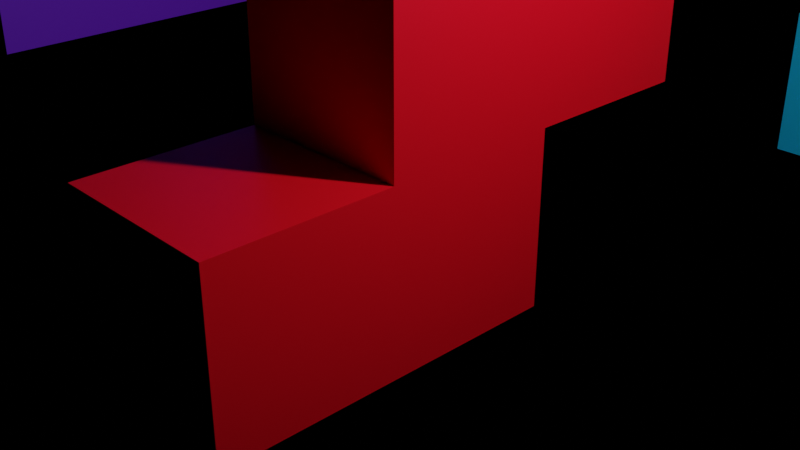 # Source: tetrisModels.blend  (saved by Blender 2.83.19; exported with 4.5.12 LTS)
import bpy
from mathutils import Matrix  # noqa: F401  (used for matrix-valued properties, if any)

bpy.ops.wm.read_factory_settings(use_empty=True)
scene = bpy.context.scene
scene.name = 'Scene'

# ---- collections
col_collection = bpy.data.collections.new('Collection'); scene.collection.children.link(col_collection)

# ---- materials (node trees are filled in below, after node groups)
mat_red = bpy.data.materials.new('Red')
mat_red.alpha_threshold = 0.0
mat_red.use_transparent_shadow = False
mat_red.line_color = (0.0, 0.0, 0.0, 1.0)
mat_teal = bpy.data.materials.new('Teal')
mat_teal.use_transparent_shadow = False
mat_purple = bpy.data.materials.new('Purple')
mat_purple.use_transparent_shadow = False
mat_blue = bpy.data.materials.new('Blue')
mat_blue.use_transparent_shadow = False

# ---- material node trees
mat_red.use_nodes = True; mat_red.node_tree.nodes.clear()
_N = mat_red.node_tree.nodes; _L = mat_red.node_tree.links
n0 = _N.new('ShaderNodeOutputMaterial'); n0.name = 'Material Output'; n0.location = (300, 300)
n1 = _N.new('ShaderNodeBsdfPrincipled'); n1.name = 'Principled BSDF'; n1.location = (10, 300)
n1.distribution = 'GGX'
n1.subsurface_method = 'BURLEY'
n1.inputs[0].default_value = (0.8, 0.002488, 0.01217, 1.0)
n1.inputs[2].default_value = 0.4
n1.inputs[3].default_value = 1.45
n1.inputs[27].default_value = (0.0, 0.0, 0.0, 1.0)
n1.inputs[28].default_value = 1.0
_L.new(n1.outputs[0], n0.inputs[0])
n0.is_active_output = True
mat_teal.use_nodes = True; mat_teal.node_tree.nodes.clear()
_N = mat_teal.node_tree.nodes; _L = mat_teal.node_tree.links
n0 = _N.new('ShaderNodeBsdfPrincipled'); n0.name = 'Principled BSDF'; n0.location = (10, 300)
n0.distribution = 'GGX'
n0.subsurface_method = 'BURLEY'
n0.inputs[0].default_value = (0.004214, 0.4948, 0.8, 1.0)
n0.inputs[3].default_value = 1.45
n0.inputs[27].default_value = (0.0, 0.0, 0.0, 1.0)
n0.inputs[28].default_value = 1.0
n1 = _N.new('ShaderNodeOutputMaterial'); n1.name = 'Material Output'; n1.location = (300, 300)
_L.new(n0.outputs[0], n1.inputs[0])
n1.is_active_output = True
mat_purple.use_nodes = True; mat_purple.node_tree.nodes.clear()
_N = mat_purple.node_tree.nodes; _L = mat_purple.node_tree.links
n0 = _N.new('ShaderNodeBsdfPrincipled'); n0.name = 'Principled BSDF'; n0.location = (10, 300)
n0.distribution = 'GGX'
n0.subsurface_method = 'BURLEY'
n0.inputs[0].default_value = (0.2055, 0.01829, 0.8, 1.0)
n0.inputs[3].default_value = 1.45
n0.inputs[27].default_value = (0.0, 0.0, 0.0, 1.0)
n0.inputs[28].default_value = 1.0
n1 = _N.new('ShaderNodeOutputMaterial'); n1.name = 'Material Output'; n1.location = (300, 300)
_L.new(n0.outputs[0], n1.inputs[0])
n1.is_active_output = True
mat_blue.use_nodes = True; mat_blue.node_tree.nodes.clear()
_N = mat_blue.node_tree.nodes; _L = mat_blue.node_tree.links
n0 = _N.new('ShaderNodeBsdfPrincipled'); n0.name = 'Principled BSDF'; n0.location = (10, 300)
n0.distribution = 'GGX'
n0.subsurface_method = 'BURLEY'
n0.inputs[0].default_value = (0.006858, 0.008081, 0.8, 1.0)
n0.inputs[3].default_value = 1.45
n0.inputs[27].default_value = (0.0, 0.0, 0.0, 1.0)
n0.inputs[28].default_value = 1.0
n1 = _N.new('ShaderNodeOutputMaterial'); n1.name = 'Material Output'; n1.location = (300, 300)
_L.new(n0.outputs[0], n1.inputs[0])
n1.is_active_output = True

# ---- world
world_world = bpy.data.worlds.new('World'); scene.world = world_world
world_world.use_nodes = True; world_world.node_tree.nodes.clear()
_N = world_world.node_tree.nodes; _L = world_world.node_tree.links
n0 = _N.new('ShaderNodeOutputWorld'); n0.name = 'World Output'; n0.location = (300, 300)
n1 = _N.new('ShaderNodeBsdfDiffuse'); n1.name = 'Diffuse BSDF'; n1.location = (10, 300)
n1.inputs[0].default_value = (0.6038, 0.0, 0.002062, 1.0)
n0.is_active_output = True
world_world.color = (0.05088, 0.05088, 0.05088)
world_world.use_sun_shadow = False
world_world.sun_shadow_jitter_overblur = 0.0

# ---- cameras
cam_camera = bpy.data.cameras.new('Camera')
cam_camera.clip_end = 100.0
cam_camera.ortho_scale = 7.314

# ---- lights
light_light = bpy.data.lights.new('Light', 'POINT')
light_light.transmission_factor = 0.0
light_light.energy = 1000.0
light_light.shadow_soft_size = 0.1
light_light.shadow_maximum_resolution = 0.006
light_light.use_absolute_resolution = True

# ---- meshes
me_cube = bpy.data.meshes.new('Cube')
me_cube.from_pydata([(1.0, -1.0, 0.0), (1.0, -1.0, -2.0), (1.0, -3.0, 0.0), (1.0, -3.0, -2.0), (-1.0, -1.0, 0.0), (-1.0, -1.0, -2.0), (-1.0, -3.0, 0.0), (-1.0, -3.0, -2.0), (1.0, 1.0, -2.0), (-1.0, 1.0, -2.0), (1.0, 1.0, 0.0), (-1.0, 1.0, 0.0), (-1.0, -1.0, 2.0), (1.0, -1.0, 2.0), (-1.0, 1.0, 2.0), (1.0, 1.0, 2.0), (-1.0, 3.0, 0.0), (1.0, 3.0, 0.0), (-1.0, 3.0, 2.0), (1.0, 3.0, 2.0)], [], [(0, 4, 6, 2), (3, 2, 6, 7), (7, 6, 4, 5), (5, 1, 3, 7), (1, 0, 2, 3), (0, 1, 8, 10), (9, 11, 10, 8), (5, 4, 11, 9), (1, 5, 9, 8), (10, 11, 16, 17), (12, 13, 15, 14), (11, 4, 12, 14), (4, 0, 13, 12), (0, 10, 15, 13), (17, 16, 18, 19), (11, 14, 18, 16), (15, 10, 17, 19), (14, 15, 19, 18)])
_uv = me_cube.uv_layers.new(name='UVMap')
_uv.uv.foreach_set('vector', [0.625, 0.5, 0.875, 0.5, 0.875, 0.75, 0.625, 0.75, 0.375, 0.75, 0.625, 0.75, 0.625, 1.0, 0.375, 1.0, 0.375, 0.0, 0.625, 0.0, 0.625, 0.25, 0.375, 0.25, 0.125, 0.5, 0.375, 0.5, 0.375, 0.75, 0.125, 0.75, 0.375, 0.5, 0.625, 0.5, 0.625, 0.75, 0.375, 0.75, 0.625, 0.5, 0.375, 0.5, 0.375, 0.5, 0.625, 0.5, 0.375, 0.25, 0.625, 0.25, 0.625, 0.5, 0.375, 0.5, 0.375, 0.25, 0.625, 0.25, 0.625, 0.25, 0.375, 0.25, 0.375, 0.5, 0.125, 0.5, 0.125, 0.5, 0.375, 0.5, 0.625, 0.5, 0.625, 0.25, 0.625, 0.25, 0.625, 0.5, 0.875, 0.5, 0.625, 0.5, 0.625, 0.5, 0.875, 0.5, 0.625, 0.25, 0.625, 0.25, 0.625, 0.25, 0.625, 0.25, 0.875, 0.5, 0.625, 0.5, 0.625, 0.5, 0.875, 0.5, 0.625, 0.5, 0.625, 0.5, 0.625, 0.5, 0.625, 0.5, 0.625, 0.5, 0.625, 0.25, 0.625, 0.25, 0.625, 0.5, 0.625, 0.25, 0.625, 0.25, 0.625, 0.25, 0.625, 0.25, 0.625, 0.5, 0.625, 0.5, 0.625, 0.5, 0.625, 0.5, 0.875, 0.5, 0.625, 0.5, 0.625, 0.5, 0.875, 0.5])
me_cube.materials.append(mat_red)
me_cube.use_remesh_preserve_volume = False
me_cube.use_remesh_preserve_attributes = False
me_cube.use_mirror_vertex_groups = False
me_cube.update()
me_cube_002 = bpy.data.meshes.new('Cube.002')
me_cube_002.from_pydata([(-1.0, -4.0, -1.0), (-1.0, -4.0, 1.0), (-1.0, -2.0, -1.0), (-1.0, -2.0, 1.0), (1.0, -4.0, -1.0), (1.0, -4.0, 1.0), (1.0, -2.0, -1.0), (1.0, -2.0, 1.0), (-1.0, 0.0, 1.0), (-1.0, 0.0, -1.0), (1.0, 0.0, -1.0), (1.0, 0.0, 1.0), (-1.0, 2.0, 1.0), (-1.0, 2.0, -1.0), (1.0, 2.0, -1.0), (1.0, 2.0, 1.0), (-1.0, 4.0, 1.0), (-1.0, 4.0, -1.0), (1.0, 4.0, -1.0), (1.0, 4.0, 1.0)], [], [(0, 1, 3, 2), (3, 7, 11, 8), (6, 7, 5, 4), (4, 5, 1, 0), (2, 6, 4, 0), (7, 3, 1, 5), (8, 11, 15, 12), (2, 3, 8, 9), (7, 6, 10, 11), (6, 2, 9, 10), (13, 12, 16, 17), (9, 8, 12, 13), (11, 10, 14, 15), (10, 9, 13, 14), (17, 16, 19, 18), (15, 14, 18, 19), (14, 13, 17, 18), (12, 15, 19, 16)])
_uv = me_cube_002.uv_layers.new(name='UVMap')
_uv.uv.foreach_set('vector', [0.375, 0.0, 0.625, 0.0, 0.625, 0.25, 0.375, 0.25, 0.875, 0.5, 0.625, 0.5, 0.625, 0.5, 0.875, 0.5, 0.375, 0.5, 0.625, 0.5, 0.625, 0.75, 0.375, 0.75, 0.375, 0.75, 0.625, 0.75, 0.625, 1.0, 0.375, 1.0, 0.125, 0.5, 0.375, 0.5, 0.375, 0.75, 0.125, 0.75, 0.625, 0.5, 0.875, 0.5, 0.875, 0.75, 0.625, 0.75, 0.875, 0.5, 0.625, 0.5, 0.625, 0.5, 0.875, 0.5, 0.375, 0.25, 0.625, 0.25, 0.625, 0.25, 0.375, 0.25, 0.625, 0.5, 0.375, 0.5, 0.375, 0.5, 0.625, 0.5, 0.375, 0.5, 0.125, 0.5, 0.125, 0.5, 0.375, 0.5, 0.375, 0.25, 0.625, 0.25, 0.625, 0.25, 0.375, 0.25, 0.375, 0.25, 0.625, 0.25, 0.625, 0.25, 0.375, 0.25, 0.625, 0.5, 0.375, 0.5, 0.375, 0.5, 0.625, 0.5, 0.375, 0.5, 0.125, 0.5, 0.125, 0.5, 0.375, 0.5, 0.375, 0.25, 0.625, 0.25, 0.625, 0.5, 0.375, 0.5, 0.625, 0.5, 0.375, 0.5, 0.375, 0.5, 0.625, 0.5, 0.375, 0.5, 0.125, 0.5, 0.125, 0.5, 0.375, 0.5, 0.875, 0.5, 0.625, 0.5, 0.625, 0.5, 0.875, 0.5])
me_cube_002.materials.append(mat_teal)
me_cube_002.use_remesh_fix_poles = True
me_cube_002.use_remesh_preserve_attributes = False
me_cube_002.use_mirror_vertex_groups = False
me_cube_002.update()
me_cube_003 = bpy.data.meshes.new('Cube.003')
me_cube_003.from_pydata([(-1.0, -1.0, -1.0), (-1.0, -1.0, 1.0), (-1.0, 1.0, -1.0), (-1.0, 1.0, 1.0), (1.0, -1.0, -1.0), (1.0, -1.0, 1.0), (1.0, 1.0, -1.0), (1.0, 1.0, 1.0), (-1.0, -1.0, 3.0), (-1.0, 1.0, 3.0), (1.0, 1.0, 3.0), (1.0, -1.0, 3.0), (-1.0, 3.0, 1.0), (-1.0, 3.0, -1.0), (1.0, 3.0, -1.0), (1.0, 3.0, 1.0), (-1.0, -3.0, -1.0), (-1.0, -3.0, 1.0), (1.0, -3.0, 1.0), (1.0, -3.0, -1.0)], [], [(0, 1, 3, 2), (2, 3, 12, 13), (6, 7, 5, 4), (1, 0, 16, 17), (2, 6, 4, 0), (5, 7, 10, 11), (10, 9, 8, 11), (3, 1, 8, 9), (1, 5, 11, 8), (7, 3, 9, 10), (13, 12, 15, 14), (7, 6, 14, 15), (6, 2, 13, 14), (3, 7, 15, 12), (19, 18, 17, 16), (0, 4, 19, 16), (5, 1, 17, 18), (4, 5, 18, 19)])
_uv = me_cube_003.uv_layers.new(name='UVMap')
_uv.uv.foreach_set('vector', [0.375, 0.0, 0.625, 0.0, 0.625, 0.25, 0.375, 0.25, 0.375, 0.25, 0.625, 0.25, 0.625, 0.25, 0.375, 0.25, 0.375, 0.5, 0.625, 0.5, 0.625, 0.75, 0.375, 0.75, 0.625, 0.0, 0.375, 0.0, 0.375, 0.0, 0.625, 0.0, 0.125, 0.5, 0.375, 0.5, 0.375, 0.75, 0.125, 0.75, 0.625, 0.75, 0.625, 0.5, 0.625, 0.5, 0.625, 0.75, 0.625, 0.5, 0.875, 0.5, 0.875, 0.75, 0.625, 0.75, 0.625, 0.25, 0.625, 0.0, 0.625, 0.0, 0.625, 0.25, 0.625, 1.0, 0.625, 0.75, 0.625, 0.75, 0.625, 1.0, 0.625, 0.5, 0.625, 0.25, 0.625, 0.25, 0.625, 0.5, 0.375, 0.25, 0.625, 0.25, 0.625, 0.5, 0.375, 0.5, 0.625, 0.5, 0.375, 0.5, 0.375, 0.5, 0.625, 0.5, 0.375, 0.5, 0.125, 0.5, 0.125, 0.5, 0.375, 0.5, 0.625, 0.25, 0.625, 0.5, 0.625, 0.5, 0.625, 0.25, 0.375, 0.75, 0.625, 0.75, 0.625, 1.0, 0.375, 1.0, 0.125, 0.75, 0.375, 0.75, 0.375, 0.75, 0.125, 0.75, 0.625, 0.75, 0.625, 1.0, 0.625, 1.0, 0.625, 0.75, 0.375, 0.75, 0.625, 0.75, 0.625, 0.75, 0.375, 0.75])
me_cube_003.materials.append(mat_purple)
me_cube_003.use_remesh_fix_poles = True
me_cube_003.use_remesh_preserve_attributes = False
me_cube_003.use_mirror_vertex_groups = False
me_cube_003.update()
me_cube_005 = bpy.data.meshes.new('Cube.005')
me_cube_005.from_pydata([(-1.0, -1.0, -1.0), (-1.0, -1.0, 1.0), (-1.0, 1.0, -1.0), (-1.0, 1.0, 1.0), (1.0, -1.0, -1.0), (1.0, -1.0, 1.0), (1.0, 1.0, -1.0), (1.0, 1.0, 1.0), (-1.0, -1.0, 0.0), (-1.0, 1.0, 0.0), (1.0, 1.0, 0.0), (1.0, -1.0, 0.0), (-1.0, 0.0, -1.0), (-1.0, 0.0, 1.0), (1.0, 0.0, -1.0), (1.0, 0.0, 1.0), (1.0, 0.0, 0.0), (-1.0, 0.0, 0.0), (-1.0, 0.4773, 1.0), (1.0, 0.4773, -1.0), (-1.0, 0.4773, 0.0), (-1.0, 0.4773, -1.0), (1.0, 0.4773, 1.0), (1.0, 0.4773, 0.0), (-1.0, -0.5, -1.0), (1.0, -0.5, 1.0), (1.0, -0.5, 0.0), (-1.0, -0.5, 1.0), (1.0, -0.5, -1.0), (-1.0, -0.5, 0.0), (-1.0, -1.0, 0.5), (-1.0, 1.0, 0.5), (1.0, 1.0, 0.5), (1.0, -1.0, 0.5), (1.0, 0.0, 0.5), (-1.0, 0.0, 0.5), (1.0, 0.4773, 0.5), (-1.0, 0.4773, 0.5), (-1.0, -0.5, 0.5), (1.0, -0.5, 0.5), (-1.0, 1.0, -0.5), (1.0, 1.0, -0.5), (1.0, -1.0, -0.5), (-1.0, -1.0, -0.5), (-1.0, 0.0, -0.5), (1.0, 0.0, -0.5), (1.0, 0.4773, -0.5), (-1.0, 0.4773, -0.5), (-1.0, -0.5, -0.5), (1.0, -0.5, -0.5), (-1.0, -1.0, -0.25), (-1.0, 1.0, -0.25), (1.0, 1.0, -0.25), (1.0, -1.0, -0.25), (-1.0, 0.0, -0.25), (1.0, 0.0, -0.25), (1.0, 0.4773, -0.25), (-1.0, 0.4773, -0.25), (-1.0, -0.5, -0.25), (1.0, -0.5, -0.25), (-1.0, -1.0, -0.125), (-1.0, 1.0, -0.125), (1.0, 1.0, -0.125), (1.0, -1.0, -0.125), (-1.0, 0.0, -0.125), (1.0, 0.0, -0.125), (1.0, 0.4773, -0.125), (-1.0, 0.4773, -0.125), (-1.0, -0.5, -0.125), (1.0, -0.5, -0.125), (-1.0, 1.0, 0.25), (1.0, 1.0, 0.25), (1.0, -1.0, 0.25), (1.0, 0.0, 0.25), (-1.0, 0.0, 0.25), (1.0, 0.4773, 0.25), (-1.0, 0.4773, 0.25), (-1.0, -0.5, 0.25), (1.0, -0.5, 0.25), (-1.0, -1.0, 0.25), (-1.0, 1.0, 0.125), (1.0, 1.0, 0.125), (1.0, -1.0, 0.125), (1.0, 0.0, 0.125), (-1.0, 0.0, 0.125), (1.0, 0.4773, 0.125), (-1.0, 0.4773, 0.125), (-1.0, -0.5, 0.125), (1.0, -0.5, 0.125), (-1.0, -1.0, 0.125), (-1.0, -0.25, 1.0), (1.0, -0.25, -1.0), (-1.0, -0.25, 0.0), (-1.0, -0.25, -1.0), (1.0, -0.25, 1.0), (1.0, -0.25, 0.0), (1.0, -0.25, 0.5), (-1.0, -0.25, 0.5), (1.0, -0.25, -0.5), (-1.0, -0.25, -0.5), (1.0, -0.25, -0.25), (-1.0, -0.25, -0.25), (1.0, -0.25, -0.125), (-1.0, -0.25, -0.125), (-1.0, -0.25, 0.25), (1.0, -0.25, 0.25), (1.0, -0.25, 0.125), (-1.0, -0.25, 0.125), (-1.0, -0.125, 1.0), (1.0, -0.125, -1.0), (-1.0, -0.125, 0.0), (-1.0, -0.125, 0.5), (-1.0, -0.125, -0.5), (-1.0, -0.125, -0.25), (-1.0, -0.125, -0.125), (-1.0, -0.125, 0.25), (-1.0, -0.125, 0.125), (-1.0, -0.125, -1.0), (1.0, -0.125, 1.0), (1.0, -0.125, 0.0), (1.0, -0.125, 0.5), (1.0, -0.125, -0.5), (1.0, -0.125, -0.25), (1.0, -0.125, -0.125), (1.0, -0.125, 0.25), (1.0, -0.125, 0.125), (-1.0, 0.2386, -1.0), (1.0, 0.2386, 1.0), (1.0, 0.2386, 0.0), (-1.0, 0.2386, 1.0), (1.0, 0.2386, -1.0), (-1.0, 0.2386, 0.0), (-1.0, 0.2386, 0.5), (1.0, 0.2386, 0.5), (-1.0, 0.2386, -0.5), (1.0, 0.2386, -0.5), (-1.0, 0.2386, -0.25), (1.0, 0.2386, -0.25), (-1.0, 0.2386, -0.125), (1.0, 0.2386, -0.125), (1.0, 0.2386, 0.25), (-1.0, 0.2386, 0.25), (-1.0, 0.2386, 0.125), (1.0, 0.2386, 0.125), (-1.0, 0.1193, -1.0), (1.0, 0.1193, 1.0), (1.0, 0.1193, 0.0), (1.0, 0.1193, 0.5), (1.0, 0.1193, -0.5), (1.0, 0.1193, -0.25), (1.0, 0.1193, -0.125), (1.0, 0.1193, 0.25), (1.0, 0.1193, 0.125), (-1.0, 0.1193, 1.0), (1.0, 0.1193, -1.0), (-1.0, 0.1193, 0.0), (-1.0, 0.1193, 0.5), (-1.0, 0.1193, -0.5), (-1.0, 0.1193, -0.25), (-1.0, 0.1193, -0.125), (-1.0, 0.1193, 0.25), (-1.0, 0.1193, 0.125), (-1.0, -0.75, -1.0), (1.0, -0.75, 1.0), (1.0, -0.75, 0.0), (-1.0, -0.75, 1.0), (1.0, -0.75, -1.0), (-1.0, -0.75, 0.0), (-1.0, -0.75, 0.5), (1.0, -0.75, 0.5), (-1.0, -0.75, -0.5), (1.0, -0.75, -0.5), (-1.0, -0.75, -0.25), (1.0, -0.75, -0.25), (-1.0, -0.75, -0.125), (1.0, -0.75, -0.125), (1.0, -0.75, 0.25), (-1.0, -0.75, 0.25), (-1.0, -0.75, 0.125), (1.0, -0.75, 0.125), (-1.0, -0.875, -1.0), (1.0, -0.875, 1.0), (1.0, -0.875, 0.0), (1.0, -0.875, 0.5), (1.0, -0.875, -0.5), (1.0, -0.875, -0.25), (1.0, -0.875, -0.125), (1.0, -0.875, 0.25), (1.0, -0.875, 0.125), (-1.0, -0.875, 1.0), (1.0, -0.875, -1.0), (-1.0, -0.875, 0.0), (-1.0, -0.875, 0.5), (-1.0, -0.875, -0.5), (-1.0, -0.875, -0.25), (-1.0, -0.875, -0.125), (-1.0, -0.875, 0.25), (-1.0, -0.875, 0.125), (-1.0, 0.7386, 1.0), (1.0, 0.7386, -1.0), (-1.0, 0.7386, 0.0), (-1.0, 0.7386, -1.0), (1.0, 0.7386, 1.0), (1.0, 0.7386, 0.0), (1.0, 0.7386, 0.5), (-1.0, 0.7386, 0.5), (1.0, 0.7386, -0.5), (-1.0, 0.7386, -0.5), (1.0, 0.7386, -0.25), (-1.0, 0.7386, -0.25), (1.0, 0.7386, -0.125), (-1.0, 0.7386, -0.125), (-1.0, 0.7386, 0.25), (1.0, 0.7386, 0.25), (1.0, 0.7386, 0.125), (-1.0, 0.7386, 0.125), (-1.0, 0.8693, 1.0), (1.0, 0.8693, -1.0), (-1.0, 0.8693, 0.0), (-1.0, 0.8693, 0.5), (-1.0, 0.8693, -0.5), (-1.0, 0.8693, -0.25), (-1.0, 0.8693, -0.125), (-1.0, 0.8693, 0.25), (-1.0, 0.8693, 0.125), (-1.0, 0.8693, -1.0), (1.0, 0.8693, 1.0), (1.0, 0.8693, 0.0), (1.0, 0.8693, 0.5), (1.0, 0.8693, -0.5), (1.0, 0.8693, -0.25), (1.0, 0.8693, -0.125), (1.0, 0.8693, 0.25), (1.0, 0.8693, 0.125), (-1.0, -1.0, 0.75), (-1.0, 1.0, 0.75), (1.0, 1.0, 0.75), (1.0, -1.0, 0.75), (1.0, 0.0, 0.75), (-1.0, 0.0, 0.75), (1.0, 0.4773, 0.75), (-1.0, 0.4773, 0.75), (-1.0, -0.5, 0.75), (1.0, -0.5, 0.75), (1.0, -0.25, 0.75), (-1.0, -0.25, 0.75), (1.0, -0.125, 0.75), (-1.0, -0.125, 0.75), (-1.0, 0.2386, 0.75), (1.0, 0.2386, 0.75), (-1.0, 0.1193, 0.75), (1.0, 0.1193, 0.75), (-1.0, -0.75, 0.75), (1.0, -0.75, 0.75), (-1.0, -0.875, 0.75), (1.0, -0.875, 0.75), (1.0, 0.7386, 0.75), (-1.0, 0.7386, 0.75), (1.0, 0.8693, 0.75), (-1.0, 0.8693, 0.75), (-1.0, -1.0, 0.875), (-1.0, 1.0, 0.875), (1.0, 1.0, 0.875), (1.0, -1.0, 0.875), (1.0, 0.0, 0.875), (-1.0, 0.0, 0.875), (1.0, 0.4773, 0.875), (-1.0, 0.4773, 0.875), (-1.0, -0.5, 0.875), (1.0, -0.5, 0.875), (1.0, -0.25, 0.875), (-1.0, -0.25, 0.875), (1.0, -0.125, 0.875), (-1.0, -0.125, 0.875), (-1.0, 0.2386, 0.875), (1.0, 0.2386, 0.875), (-1.0, 0.1193, 0.875), (1.0, 0.1193, 0.875), (-1.0, -0.75, 0.875), (1.0, -0.75, 0.875), (-1.0, -0.875, 0.875), (1.0, -0.875, 0.875), (1.0, 0.7386, 0.875), (-1.0, 0.7386, 0.875), (1.0, 0.8693, 0.875), (-1.0, 0.8693, 0.875), (-1.0, 1.0, -0.75), (1.0, 1.0, -0.75), (1.0, -1.0, -0.75), (-1.0, 0.0, -0.75), (1.0, 0.0, -0.75), (1.0, 0.4773, -0.75), (-1.0, 0.4773, -0.75), (-1.0, -0.5, -0.75), (1.0, -0.5, -0.75), (-1.0, -1.0, -0.75), (-1.0, -0.25, -0.75), (1.0, -0.25, -0.75), (1.0, -0.125, -0.75), (-1.0, -0.125, -0.75), (1.0, 0.2386, -0.75), (-1.0, 0.2386, -0.75), (-1.0, 0.1193, -0.75), (1.0, 0.1193, -0.75), (1.0, -0.75, -0.75), (-1.0, -0.75, -0.75), (-1.0, -0.875, -0.75), (1.0, -0.875, -0.75), (-1.0, 0.7386, -0.75), (1.0, 0.7386, -0.75), (1.0, 0.8693, -0.75), (-1.0, 0.8693, -0.75), (-1.0, 1.0, -0.875), (1.0, 1.0, -0.875), (1.0, -1.0, -0.875), (-1.0, 0.0, -0.875), (1.0, 0.0, -0.875), (1.0, 0.4773, -0.875), (-1.0, 0.4773, -0.875), (-1.0, -0.5, -0.875), (1.0, -0.5, -0.875), (-1.0, -0.25, -0.875), (1.0, -0.25, -0.875), (1.0, -0.125, -0.875), (-1.0, -0.125, -0.875), (1.0, 0.2386, -0.875), (-1.0, 0.2386, -0.875), (-1.0, 0.1193, -0.875), (1.0, 0.1193, -0.875), (1.0, -0.75, -0.875), (-1.0, -0.75, -0.875), (-1.0, -0.875, -0.875), (1.0, -0.875, -0.875), (-1.0, 0.7386, -0.875), (1.0, 0.7386, -0.875), (1.0, 0.8693, -0.875), (-1.0, 0.8693, -0.875), (-1.0, -1.0, -0.875)], [], [(285, 216, 3, 261), (261, 3, 7, 262), (281, 181, 5, 263), (263, 5, 1, 260), (180, 190, 4, 0), (181, 189, 1, 5), (63, 11, 8, 60), (186, 182, 11, 63), (61, 9, 10, 62), (222, 218, 9, 61), (114, 110, 17, 64), (150, 146, 16, 65), (145, 153, 13, 15), (144, 154, 14, 12), (277, 145, 15, 264), (273, 108, 13, 265), (282, 202, 22, 266), (201, 199, 19, 21), (202, 198, 18, 22), (210, 203, 23, 66), (138, 131, 20, 67), (274, 129, 18, 267), (278, 165, 27, 268), (174, 167, 29, 68), (102, 95, 26, 69), (94, 90, 27, 25), (93, 91, 28, 24), (270, 94, 25, 269), (105, 96, 39, 78), (177, 168, 38, 77), (141, 132, 37, 76), (213, 204, 36, 75), (115, 111, 35, 74), (151, 147, 34, 73), (72, 33, 30, 79), (187, 183, 33, 72), (70, 31, 32, 71), (223, 219, 31, 70), (297, 98, 49, 294), (305, 170, 48, 293), (301, 134, 47, 292), (309, 206, 46, 291), (303, 148, 45, 290), (299, 112, 44, 289), (311, 220, 40, 286), (286, 40, 41, 287), (307, 184, 42, 288), (288, 42, 43, 295), (98, 100, 59, 49), (170, 172, 58, 48), (134, 136, 57, 47), (206, 208, 56, 46), (148, 149, 55, 45), (112, 113, 54, 44), (220, 221, 51, 40), (40, 51, 52, 41), (184, 185, 53, 42), (42, 53, 50, 43), (100, 102, 69, 59), (172, 174, 68, 58), (136, 138, 67, 57), (208, 210, 66, 56), (149, 150, 65, 55), (113, 114, 64, 54), (221, 222, 61, 51), (51, 61, 62, 52), (185, 186, 63, 53), (53, 63, 60, 50), (224, 223, 70, 80), (80, 70, 71, 81), (188, 187, 72, 82), (82, 72, 79, 89), (152, 151, 73, 83), (116, 115, 74, 84), (214, 213, 75, 85), (142, 141, 76, 86), (178, 177, 77, 87), (106, 105, 78, 88), (95, 106, 88, 26), (167, 178, 87, 29), (131, 142, 86, 20), (203, 214, 85, 23), (110, 116, 84, 17), (146, 152, 83, 16), (11, 82, 89, 8), (182, 188, 82, 11), (9, 80, 81, 10), (218, 224, 80, 9), (29, 87, 107, 92), (119, 125, 106, 95), (125, 124, 105, 106), (87, 77, 104, 107), (58, 68, 103, 101), (122, 123, 102, 100), (48, 58, 101, 99), (121, 122, 100, 98), (293, 48, 99, 296), (298, 121, 98, 297), (77, 38, 97, 104), (124, 120, 96, 105), (272, 118, 94, 270), (117, 109, 91, 93), (118, 108, 90, 94), (123, 119, 95, 102), (268, 27, 90, 271), (68, 29, 92, 103), (65, 16, 119, 123), (15, 13, 108, 118), (12, 14, 109, 117), (264, 15, 118, 272), (73, 34, 120, 124), (290, 45, 121, 298), (45, 55, 122, 121), (55, 65, 123, 122), (83, 73, 124, 125), (16, 83, 125, 119), (92, 107, 116, 110), (107, 104, 115, 116), (101, 103, 114, 113), (99, 101, 113, 112), (296, 99, 112, 299), (104, 97, 111, 115), (271, 90, 108, 273), (103, 92, 110, 114), (23, 85, 143, 128), (155, 161, 142, 131), (161, 160, 141, 142), (85, 75, 140, 143), (56, 66, 139, 137), (158, 159, 138, 136), (46, 56, 137, 135), (157, 158, 136, 134), (291, 46, 135, 300), (302, 157, 134, 301), (75, 36, 133, 140), (160, 156, 132, 141), (276, 153, 129, 274), (159, 155, 131, 138), (266, 22, 127, 275), (21, 19, 130, 126), (22, 18, 129, 127), (66, 23, 128, 139), (64, 17, 155, 159), (265, 13, 153, 276), (74, 35, 156, 160), (289, 44, 157, 302), (44, 54, 158, 157), (54, 64, 159, 158), (84, 74, 160, 161), (17, 84, 161, 155), (128, 143, 152, 146), (143, 140, 151, 152), (137, 139, 150, 149), (135, 137, 149, 148), (300, 135, 148, 303), (140, 133, 147, 151), (275, 127, 145, 277), (126, 130, 154, 144), (127, 129, 153, 145), (139, 128, 146, 150), (26, 88, 179, 164), (191, 197, 178, 167), (197, 196, 177, 178), (88, 78, 176, 179), (59, 69, 175, 173), (194, 195, 174, 172), (49, 59, 173, 171), (193, 194, 172, 170), (294, 49, 171, 304), (306, 193, 170, 305), (78, 39, 169, 176), (196, 192, 168, 177), (195, 191, 167, 174), (280, 189, 165, 278), (69, 26, 164, 175), (25, 27, 165, 163), (24, 28, 166, 162), (269, 25, 163, 279), (260, 1, 189, 280), (60, 8, 191, 195), (79, 30, 192, 196), (295, 43, 193, 306), (43, 50, 194, 193), (50, 60, 195, 194), (89, 79, 196, 197), (8, 89, 197, 191), (164, 179, 188, 182), (179, 176, 187, 188), (173, 175, 186, 185), (171, 173, 185, 184), (304, 171, 184, 307), (176, 169, 183, 187), (175, 164, 182, 186), (163, 165, 189, 181), (162, 166, 190, 180), (279, 163, 181, 281), (20, 86, 215, 200), (227, 233, 214, 203), (233, 232, 213, 214), (86, 76, 212, 215), (57, 67, 211, 209), (230, 231, 210, 208), (47, 57, 209, 207), (229, 230, 208, 206), (292, 47, 207, 308), (310, 229, 206, 309), (76, 37, 205, 212), (232, 228, 204, 213), (231, 227, 203, 210), (226, 216, 198, 202), (225, 217, 199, 201), (284, 226, 202, 282), (67, 20, 200, 211), (267, 18, 198, 283), (262, 7, 226, 284), (2, 6, 217, 225), (7, 3, 216, 226), (62, 10, 227, 231), (71, 32, 228, 232), (287, 41, 229, 310), (41, 52, 230, 229), (52, 62, 231, 230), (81, 71, 232, 233), (10, 81, 233, 227), (200, 215, 224, 218), (215, 212, 223, 224), (209, 211, 222, 221), (207, 209, 221, 220), (308, 207, 220, 311), (212, 205, 219, 223), (211, 200, 218, 222), (283, 198, 216, 285), (205, 257, 259, 219), (32, 236, 258, 228), (37, 241, 257, 205), (228, 258, 256, 204), (169, 253, 255, 183), (30, 234, 254, 192), (39, 243, 253, 169), (192, 254, 252, 168), (133, 249, 251, 147), (35, 239, 250, 156), (36, 240, 249, 133), (156, 250, 248, 132), (97, 245, 247, 111), (34, 238, 246, 120), (38, 242, 245, 97), (120, 246, 244, 96), (96, 244, 243, 39), (168, 252, 242, 38), (132, 248, 241, 37), (204, 256, 240, 36), (111, 247, 239, 35), (147, 251, 238, 34), (33, 237, 234, 30), (183, 255, 237, 33), (31, 235, 236, 32), (219, 259, 235, 31), (257, 283, 285, 259), (236, 262, 284, 258), (241, 267, 283, 257), (258, 284, 282, 256), (253, 279, 281, 255), (234, 260, 280, 254), (243, 269, 279, 253), (254, 280, 278, 252), (249, 275, 277, 251), (239, 265, 276, 250), (240, 266, 275, 249), (250, 276, 274, 248), (245, 271, 273, 247), (238, 264, 272, 246), (242, 268, 271, 245), (246, 272, 270, 244), (244, 270, 269, 243), (252, 278, 268, 242), (248, 274, 267, 241), (256, 282, 266, 240), (247, 273, 265, 239), (251, 277, 264, 238), (237, 263, 260, 234), (255, 281, 263, 237), (235, 261, 262, 236), (259, 285, 261, 235), (333, 308, 311, 336), (313, 287, 310, 335), (335, 310, 309, 334), (318, 292, 308, 333), (329, 304, 307, 332), (337, 295, 306, 331), (331, 306, 305, 330), (320, 294, 304, 329), (325, 300, 303, 328), (315, 289, 302, 327), (327, 302, 301, 326), (317, 291, 300, 325), (321, 296, 299, 324), (316, 290, 298, 323), (323, 298, 297, 322), (319, 293, 296, 321), (314, 288, 295, 337), (332, 307, 288, 314), (312, 286, 287, 313), (336, 311, 286, 312), (324, 299, 289, 315), (328, 303, 290, 316), (334, 309, 291, 317), (326, 301, 292, 318), (330, 305, 293, 319), (322, 297, 294, 320), (91, 322, 320, 28), (162, 330, 319, 24), (126, 326, 318, 21), (199, 334, 317, 19), (154, 328, 316, 14), (117, 324, 315, 12), (225, 336, 312, 2), (2, 312, 313, 6), (190, 332, 314, 4), (4, 314, 337, 0), (24, 319, 321, 93), (109, 323, 322, 91), (14, 316, 323, 109), (93, 321, 324, 117), (19, 317, 325, 130), (144, 327, 326, 126), (12, 315, 327, 144), (130, 325, 328, 154), (28, 320, 329, 166), (180, 331, 330, 162), (0, 337, 331, 180), (166, 329, 332, 190), (21, 318, 333, 201), (217, 335, 334, 199), (6, 313, 335, 217), (201, 333, 336, 225)])
_uv = me_cube_005.uv_layers.new(name='UVMap')
_uv.uv.foreach_set('vector', [0.6094, 0.2337, 0.625, 0.2337, 0.625, 0.25, 0.6094, 0.25, 0.6094, 0.25, 0.625, 0.25, 0.625, 0.5, 0.6094, 0.5, 0.6094, 0.7344, 0.625, 0.7344, 0.625, 0.75, 0.6094, 0.75, 0.6094, 0.75, 0.625, 0.75, 0.625, 1.0, 0.6094, 1.0, 0.125, 0.7344, 0.375, 0.7344, 0.375, 0.75, 0.125, 0.75, 0.625, 0.7344, 0.875, 0.7344, 0.875, 0.75, 0.625, 0.75, 0.4844, 0.75, 0.5, 0.75, 0.5, 1.0, 0.4844, 1.0, 0.4844, 0.7344, 0.5, 0.7344, 0.5, 0.75, 0.4844, 0.75, 0.4844, 0.25, 0.5, 0.25, 0.5, 0.5, 0.4844, 0.5, 0.4844, 0.2337, 0.5, 0.2337, 0.5, 0.25, 0.4844, 0.25, 0.4844, 0.1094, 0.5, 0.1094, 0.5, 0.125, 0.4844, 0.125, 0.4844, 0.6101, 0.5, 0.6101, 0.5, 0.625, 0.4844, 0.625, 0.625, 0.6101, 0.875, 0.6101, 0.875, 0.625, 0.625, 0.625, 0.125, 0.6101, 0.375, 0.6101, 0.375, 0.625, 0.125, 0.625, 0.6094, 0.6101, 0.625, 0.6101, 0.625, 0.625, 0.6094, 0.625, 0.6094, 0.1094, 0.625, 0.1094, 0.625, 0.125, 0.6094, 0.125, 0.6094, 0.5327, 0.625, 0.5327, 0.625, 0.5653, 0.6094, 0.5653, 0.125, 0.5327, 0.375, 0.5327, 0.375, 0.5653, 0.125, 0.5653, 0.625, 0.5327, 0.875, 0.5327, 0.875, 0.5653, 0.625, 0.5653, 0.4844, 0.5327, 0.5, 0.5327, 0.5, 0.5653, 0.4844, 0.5653, 0.4844, 0.1548, 0.5, 0.1548, 0.5, 0.1847, 0.4844, 0.1847, 0.6094, 0.1548, 0.625, 0.1548, 0.625, 0.1847, 0.6094, 0.1847, 0.6094, 0.03125, 0.625, 0.03125, 0.625, 0.0625, 0.6094, 0.0625, 0.4844, 0.03125, 0.5, 0.03125, 0.5, 0.0625, 0.4844, 0.0625, 0.4844, 0.6562, 0.5, 0.6562, 0.5, 0.6875, 0.4844, 0.6875, 0.625, 0.6562, 0.875, 0.6562, 0.875, 0.6875, 0.625, 0.6875, 0.125, 0.6562, 0.375, 0.6562, 0.375, 0.6875, 0.125, 0.6875, 0.6094, 0.6562, 0.625, 0.6562, 0.625, 0.6875, 0.6094, 0.6875, 0.5312, 0.6562, 0.5625, 0.6562, 0.5625, 0.6875, 0.5312, 0.6875, 0.5312, 0.03125, 0.5625, 0.03125, 0.5625, 0.0625, 0.5312, 0.0625, 0.5312, 0.1548, 0.5625, 0.1548, 0.5625, 0.1847, 0.5312, 0.1847, 0.5312, 0.5327, 0.5625, 0.5327, 0.5625, 0.5653, 0.5312, 0.5653, 0.5312, 0.1094, 0.5625, 0.1094, 0.5625, 0.125, 0.5312, 0.125, 0.5312, 0.6101, 0.5625, 0.6101, 0.5625, 0.625, 0.5312, 0.625, 0.5312, 0.75, 0.5625, 0.75, 0.5625, 1.0, 0.5312, 1.0, 0.5312, 0.7344, 0.5625, 0.7344, 0.5625, 0.75, 0.5312, 0.75, 0.5312, 0.25, 0.5625, 0.25, 0.5625, 0.5, 0.5312, 0.5, 0.5312, 0.2337, 0.5625, 0.2337, 0.5625, 0.25, 0.5312, 0.25, 0.4062, 0.6562, 0.4375, 0.6562, 0.4375, 0.6875, 0.4062, 0.6875, 0.4062, 0.03125, 0.4375, 0.03125, 0.4375, 0.0625, 0.4062, 0.0625, 0.4062, 0.1548, 0.4375, 0.1548, 0.4375, 0.1847, 0.4062, 0.1847, 0.4062, 0.5327, 0.4375, 0.5327, 0.4375, 0.5653, 0.4062, 0.5653, 0.4062, 0.6101, 0.4375, 0.6101, 0.4375, 0.625, 0.4062, 0.625, 0.4062, 0.1094, 0.4375, 0.1094, 0.4375, 0.125, 0.4062, 0.125, 0.4062, 0.2337, 0.4375, 0.2337, 0.4375, 0.25, 0.4062, 0.25, 0.4062, 0.25, 0.4375, 0.25, 0.4375, 0.5, 0.4062, 0.5, 0.4062, 0.7344, 0.4375, 0.7344, 0.4375, 0.75, 0.4062, 0.75, 0.4062, 0.75, 0.4375, 0.75, 0.4375, 1.0, 0.4062, 1.0, 0.4375, 0.6562, 0.4688, 0.6562, 0.4688, 0.6875, 0.4375, 0.6875, 0.4375, 0.03125, 0.4688, 0.03125, 0.4688, 0.0625, 0.4375, 0.0625, 0.4375, 0.1548, 0.4688, 0.1548, 0.4688, 0.1847, 0.4375, 0.1847, 0.4375, 0.5327, 0.4688, 0.5327, 0.4688, 0.5653, 0.4375, 0.5653, 0.4375, 0.6101, 0.4688, 0.6101, 0.4688, 0.625, 0.4375, 0.625, 0.4375, 0.1094, 0.4688, 0.1094, 0.4688, 0.125, 0.4375, 0.125, 0.4375, 0.2337, 0.4688, 0.2337, 0.4688, 0.25, 0.4375, 0.25, 0.4375, 0.25, 0.4688, 0.25, 0.4688, 0.5, 0.4375, 0.5, 0.4375, 0.7344, 0.4688, 0.7344, 0.4688, 0.75, 0.4375, 0.75, 0.4375, 0.75, 0.4688, 0.75, 0.4688, 1.0, 0.4375, 1.0, 0.4688, 0.6562, 0.4844, 0.6562, 0.4844, 0.6875, 0.4688, 0.6875, 0.4688, 0.03125, 0.4844, 0.03125, 0.4844, 0.0625, 0.4688, 0.0625, 0.4688, 0.1548, 0.4844, 0.1548, 0.4844, 0.1847, 0.4688, 0.1847, 0.4688, 0.5327, 0.4844, 0.5327, 0.4844, 0.5653, 0.4688, 0.5653, 0.4688, 0.6101, 0.4844, 0.6101, 0.4844, 0.625, 0.4688, 0.625, 0.4688, 0.1094, 0.4844, 0.1094, 0.4844, 0.125, 0.4688, 0.125, 0.4688, 0.2337, 0.4844, 0.2337, 0.4844, 0.25, 0.4688, 0.25, 0.4688, 0.25, 0.4844, 0.25, 0.4844, 0.5, 0.4688, 0.5, 0.4688, 0.7344, 0.4844, 0.7344, 0.4844, 0.75, 0.4688, 0.75, 0.4688, 0.75, 0.4844, 0.75, 0.4844, 1.0, 0.4688, 1.0, 0.5156, 0.2337, 0.5312, 0.2337, 0.5312, 0.25, 0.5156, 0.25, 0.5156, 0.25, 0.5312, 0.25, 0.5312, 0.5, 0.5156, 0.5, 0.5156, 0.7344, 0.5312, 0.7344, 0.5312, 0.75, 0.5156, 0.75, 0.5156, 0.75, 0.5312, 0.75, 0.5312, 1.0, 0.5156, 1.0, 0.5156, 0.6101, 0.5312, 0.6101, 0.5312, 0.625, 0.5156, 0.625, 0.5156, 0.1094, 0.5312, 0.1094, 0.5312, 0.125, 0.5156, 0.125, 0.5156, 0.5327, 0.5312, 0.5327, 0.5312, 0.5653, 0.5156, 0.5653, 0.5156, 0.1548, 0.5312, 0.1548, 0.5312, 0.1847, 0.5156, 0.1847, 0.5156, 0.03125, 0.5312, 0.03125, 0.5312, 0.0625, 0.5156, 0.0625, 0.5156, 0.6562, 0.5312, 0.6562, 0.5312, 0.6875, 0.5156, 0.6875, 0.5, 0.6562, 0.5156, 0.6562, 0.5156, 0.6875, 0.5, 0.6875, 0.5, 0.03125, 0.5156, 0.03125, 0.5156, 0.0625, 0.5, 0.0625, 0.5, 0.1548, 0.5156, 0.1548, 0.5156, 0.1847, 0.5, 0.1847, 0.5, 0.5327, 0.5156, 0.5327, 0.5156, 0.5653, 0.5, 0.5653, 0.5, 0.1094, 0.5156, 0.1094, 0.5156, 0.125, 0.5, 0.125, 0.5, 0.6101, 0.5156, 0.6101, 0.5156, 0.625, 0.5, 0.625, 0.5, 0.75, 0.5156, 0.75, 0.5156, 1.0, 0.5, 1.0, 0.5, 0.7344, 0.5156, 0.7344, 0.5156, 0.75, 0.5, 0.75, 0.5, 0.25, 0.5156, 0.25, 0.5156, 0.5, 0.5, 0.5, 0.5, 0.2337, 0.5156, 0.2337, 0.5156, 0.25, 0.5, 0.25, 0.5, 0.0625, 0.5156, 0.0625, 0.5156, 0.09375, 0.5, 0.09375, 0.5, 0.6406, 0.5156, 0.6406, 0.5156, 0.6562, 0.5, 0.6562, 0.5156, 0.6406, 0.5312, 0.6406, 0.5312, 0.6562, 0.5156, 0.6562, 0.5156, 0.0625, 0.5312, 0.0625, 0.5312, 0.09375, 0.5156, 0.09375, 0.4688, 0.0625, 0.4844, 0.0625, 0.4844, 0.09375, 0.4688, 0.09375, 0.4688, 0.6406, 0.4844, 0.6406, 0.4844, 0.6562, 0.4688, 0.6562, 0.4375, 0.0625, 0.4688, 0.0625, 0.4688, 0.09375, 0.4375, 0.09375, 0.4375, 0.6406, 0.4688, 0.6406, 0.4688, 0.6562, 0.4375, 0.6562, 0.4062, 0.0625, 0.4375, 0.0625, 0.4375, 0.09375, 0.4062, 0.09375, 0.4062, 0.6406, 0.4375, 0.6406, 0.4375, 0.6562, 0.4062, 0.6562, 0.5312, 0.0625, 0.5625, 0.0625, 0.5625, 0.09375, 0.5312, 0.09375, 0.5312, 0.6406, 0.5625, 0.6406, 0.5625, 0.6562, 0.5312, 0.6562, 0.6094, 0.6406, 0.625, 0.6406, 0.625, 0.6562, 0.6094, 0.6562, 0.125, 0.6406, 0.375, 0.6406, 0.375, 0.6562, 0.125, 0.6562, 0.625, 0.6406, 0.875, 0.6406, 0.875, 0.6562, 0.625, 0.6562, 0.4844, 0.6406, 0.5, 0.6406, 0.5, 0.6562, 0.4844, 0.6562, 0.6094, 0.0625, 0.625, 0.0625, 0.625, 0.09375, 0.6094, 0.09375, 0.4844, 0.0625, 0.5, 0.0625, 0.5, 0.09375, 0.4844, 0.09375, 0.4844, 0.625, 0.5, 0.625, 0.5, 0.6406, 0.4844, 0.6406, 0.625, 0.625, 0.875, 0.625, 0.875, 0.6406, 0.625, 0.6406, 0.125, 0.625, 0.375, 0.625, 0.375, 0.6406, 0.125, 0.6406, 0.6094, 0.625, 0.625, 0.625, 0.625, 0.6406, 0.6094, 0.6406, 0.5312, 0.625, 0.5625, 0.625, 0.5625, 0.6406, 0.5312, 0.6406, 0.4062, 0.625, 0.4375, 0.625, 0.4375, 0.6406, 0.4062, 0.6406, 0.4375, 0.625, 0.4688, 0.625, 0.4688, 0.6406, 0.4375, 0.6406, 0.4688, 0.625, 0.4844, 0.625, 0.4844, 0.6406, 0.4688, 0.6406, 0.5156, 0.625, 0.5312, 0.625, 0.5312, 0.6406, 0.5156, 0.6406, 0.5, 0.625, 0.5156, 0.625, 0.5156, 0.6406, 0.5, 0.6406, 0.5, 0.09375, 0.5156, 0.09375, 0.5156, 0.1094, 0.5, 0.1094, 0.5156, 0.09375, 0.5312, 0.09375, 0.5312, 0.1094, 0.5156, 0.1094, 0.4688, 0.09375, 0.4844, 0.09375, 0.4844, 0.1094, 0.4688, 0.1094, 0.4375, 0.09375, 0.4688, 0.09375, 0.4688, 0.1094, 0.4375, 0.1094, 0.4062, 0.09375, 0.4375, 0.09375, 0.4375, 0.1094, 0.4062, 0.1094, 0.5312, 0.09375, 0.5625, 0.09375, 0.5625, 0.1094, 0.5312, 0.1094, 0.6094, 0.09375, 0.625, 0.09375, 0.625, 0.1094, 0.6094, 0.1094, 0.4844, 0.09375, 0.5, 0.09375, 0.5, 0.1094, 0.4844, 0.1094, 0.5, 0.5653, 0.5156, 0.5653, 0.5156, 0.5952, 0.5, 0.5952, 0.5, 0.1399, 0.5156, 0.1399, 0.5156, 0.1548, 0.5, 0.1548, 0.5156, 0.1399, 0.5312, 0.1399, 0.5312, 0.1548, 0.5156, 0.1548, 0.5156, 0.5653, 0.5312, 0.5653, 0.5312, 0.5952, 0.5156, 0.5952, 0.4688, 0.5653, 0.4844, 0.5653, 0.4844, 0.5952, 0.4688, 0.5952, 0.4688, 0.1399, 0.4844, 0.1399, 0.4844, 0.1548, 0.4688, 0.1548, 0.4375, 0.5653, 0.4688, 0.5653, 0.4688, 0.5952, 0.4375, 0.5952, 0.4375, 0.1399, 0.4688, 0.1399, 0.4688, 0.1548, 0.4375, 0.1548, 0.4062, 0.5653, 0.4375, 0.5653, 0.4375, 0.5952, 0.4062, 0.5952, 0.4062, 0.1399, 0.4375, 0.1399, 0.4375, 0.1548, 0.4062, 0.1548, 0.5312, 0.5653, 0.5625, 0.5653, 0.5625, 0.5952, 0.5312, 0.5952, 0.5312, 0.1399, 0.5625, 0.1399, 0.5625, 0.1548, 0.5312, 0.1548, 0.6094, 0.1399, 0.625, 0.1399, 0.625, 0.1548, 0.6094, 0.1548, 0.4844, 0.1399, 0.5, 0.1399, 0.5, 0.1548, 0.4844, 0.1548, 0.6094, 0.5653, 0.625, 0.5653, 0.625, 0.5952, 0.6094, 0.5952, 0.125, 0.5653, 0.375, 0.5653, 0.375, 0.5952, 0.125, 0.5952, 0.625, 0.5653, 0.875, 0.5653, 0.875, 0.5952, 0.625, 0.5952, 0.4844, 0.5653, 0.5, 0.5653, 0.5, 0.5952, 0.4844, 0.5952, 0.4844, 0.125, 0.5, 0.125, 0.5, 0.1399, 0.4844, 0.1399, 0.6094, 0.125, 0.625, 0.125, 0.625, 0.1399, 0.6094, 0.1399, 0.5312, 0.125, 0.5625, 0.125, 0.5625, 0.1399, 0.5312, 0.1399, 0.4062, 0.125, 0.4375, 0.125, 0.4375, 0.1399, 0.4062, 0.1399, 0.4375, 0.125, 0.4688, 0.125, 0.4688, 0.1399, 0.4375, 0.1399, 0.4688, 0.125, 0.4844, 0.125, 0.4844, 0.1399, 0.4688, 0.1399, 0.5156, 0.125, 0.5312, 0.125, 0.5312, 0.1399, 0.5156, 0.1399, 0.5, 0.125, 0.5156, 0.125, 0.5156, 0.1399, 0.5, 0.1399, 0.5, 0.5952, 0.5156, 0.5952, 0.5156, 0.6101, 0.5, 0.6101, 0.5156, 0.5952, 0.5312, 0.5952, 0.5312, 0.6101, 0.5156, 0.6101, 0.4688, 0.5952, 0.4844, 0.5952, 0.4844, 0.6101, 0.4688, 0.6101, 0.4375, 0.5952, 0.4688, 0.5952, 0.4688, 0.6101, 0.4375, 0.6101, 0.4062, 0.5952, 0.4375, 0.5952, 0.4375, 0.6101, 0.4062, 0.6101, 0.5312, 0.5952, 0.5625, 0.5952, 0.5625, 0.6101, 0.5312, 0.6101, 0.6094, 0.5952, 0.625, 0.5952, 0.625, 0.6101, 0.6094, 0.6101, 0.125, 0.5952, 0.375, 0.5952, 0.375, 0.6101, 0.125, 0.6101, 0.625, 0.5952, 0.875, 0.5952, 0.875, 0.6101, 0.625, 0.6101, 0.4844, 0.5952, 0.5, 0.5952, 0.5, 0.6101, 0.4844, 0.6101, 0.5, 0.6875, 0.5156, 0.6875, 0.5156, 0.7188, 0.5, 0.7188, 0.5, 0.01562, 0.5156, 0.01562, 0.5156, 0.03125, 0.5, 0.03125, 0.5156, 0.01562, 0.5312, 0.01562, 0.5312, 0.03125, 0.5156, 0.03125, 0.5156, 0.6875, 0.5312, 0.6875, 0.5312, 0.7188, 0.5156, 0.7188, 0.4688, 0.6875, 0.4844, 0.6875, 0.4844, 0.7188, 0.4688, 0.7188, 0.4688, 0.01562, 0.4844, 0.01562, 0.4844, 0.03125, 0.4688, 0.03125, 0.4375, 0.6875, 0.4688, 0.6875, 0.4688, 0.7188, 0.4375, 0.7188, 0.4375, 0.01562, 0.4688, 0.01562, 0.4688, 0.03125, 0.4375, 0.03125, 0.4062, 0.6875, 0.4375, 0.6875, 0.4375, 0.7188, 0.4062, 0.7188, 0.4062, 0.01562, 0.4375, 0.01562, 0.4375, 0.03125, 0.4062, 0.03125, 0.5312, 0.6875, 0.5625, 0.6875, 0.5625, 0.7188, 0.5312, 0.7188, 0.5312, 0.01562, 0.5625, 0.01562, 0.5625, 0.03125, 0.5312, 0.03125, 0.4844, 0.01562, 0.5, 0.01562, 0.5, 0.03125, 0.4844, 0.03125, 0.6094, 0.01562, 0.625, 0.01562, 0.625, 0.03125, 0.6094, 0.03125, 0.4844, 0.6875, 0.5, 0.6875, 0.5, 0.7188, 0.4844, 0.7188, 0.625, 0.6875, 0.875, 0.6875, 0.875, 0.7188, 0.625, 0.7188, 0.125, 0.6875, 0.375, 0.6875, 0.375, 0.7188, 0.125, 0.7188, 0.6094, 0.6875, 0.625, 0.6875, 0.625, 0.7188, 0.6094, 0.7188, 0.6094, 0.0, 0.625, 0.0, 0.625, 0.01562, 0.6094, 0.01562, 0.4844, 0.0, 0.5, 0.0, 0.5, 0.01562, 0.4844, 0.01562, 0.5312, 0.0, 0.5625, 0.0, 0.5625, 0.01562, 0.5312, 0.01562, 0.4062, 0.0, 0.4375, 0.0, 0.4375, 0.01562, 0.4062, 0.01562, 0.4375, 0.0, 0.4688, 0.0, 0.4688, 0.01562, 0.4375, 0.01562, 0.4688, 0.0, 0.4844, 0.0, 0.4844, 0.01562, 0.4688, 0.01562, 0.5156, 0.0, 0.5312, 0.0, 0.5312, 0.01562, 0.5156, 0.01562, 0.5, 0.0, 0.5156, 0.0, 0.5156, 0.01562, 0.5, 0.01562, 0.5, 0.7188, 0.5156, 0.7188, 0.5156, 0.7344, 0.5, 0.7344, 0.5156, 0.7188, 0.5312, 0.7188, 0.5312, 0.7344, 0.5156, 0.7344, 0.4688, 0.7188, 0.4844, 0.7188, 0.4844, 0.7344, 0.4688, 0.7344, 0.4375, 0.7188, 0.4688, 0.7188, 0.4688, 0.7344, 0.4375, 0.7344, 0.4062, 0.7188, 0.4375, 0.7188, 0.4375, 0.7344, 0.4062, 0.7344, 0.5312, 0.7188, 0.5625, 0.7188, 0.5625, 0.7344, 0.5312, 0.7344, 0.4844, 0.7188, 0.5, 0.7188, 0.5, 0.7344, 0.4844, 0.7344, 0.625, 0.7188, 0.875, 0.7188, 0.875, 0.7344, 0.625, 0.7344, 0.125, 0.7188, 0.375, 0.7188, 0.375, 0.7344, 0.125, 0.7344, 0.6094, 0.7188, 0.625, 0.7188, 0.625, 0.7344, 0.6094, 0.7344, 0.5, 0.1847, 0.5156, 0.1847, 0.5156, 0.2173, 0.5, 0.2173, 0.5, 0.5163, 0.5156, 0.5163, 0.5156, 0.5327, 0.5, 0.5327, 0.5156, 0.5163, 0.5312, 0.5163, 0.5312, 0.5327, 0.5156, 0.5327, 0.5156, 0.1847, 0.5312, 0.1847, 0.5312, 0.2173, 0.5156, 0.2173, 0.4688, 0.1847, 0.4844, 0.1847, 0.4844, 0.2173, 0.4688, 0.2173, 0.4688, 0.5163, 0.4844, 0.5163, 0.4844, 0.5327, 0.4688, 0.5327, 0.4375, 0.1847, 0.4688, 0.1847, 0.4688, 0.2173, 0.4375, 0.2173, 0.4375, 0.5163, 0.4688, 0.5163, 0.4688, 0.5327, 0.4375, 0.5327, 0.4062, 0.1847, 0.4375, 0.1847, 0.4375, 0.2173, 0.4062, 0.2173, 0.4062, 0.5163, 0.4375, 0.5163, 0.4375, 0.5327, 0.4062, 0.5327, 0.5312, 0.1847, 0.5625, 0.1847, 0.5625, 0.2173, 0.5312, 0.2173, 0.5312, 0.5163, 0.5625, 0.5163, 0.5625, 0.5327, 0.5312, 0.5327, 0.4844, 0.5163, 0.5, 0.5163, 0.5, 0.5327, 0.4844, 0.5327, 0.625, 0.5163, 0.875, 0.5163, 0.875, 0.5327, 0.625, 0.5327, 0.125, 0.5163, 0.375, 0.5163, 0.375, 0.5327, 0.125, 0.5327, 0.6094, 0.5163, 0.625, 0.5163, 0.625, 0.5327, 0.6094, 0.5327, 0.4844, 0.1847, 0.5, 0.1847, 0.5, 0.2173, 0.4844, 0.2173, 0.6094, 0.1847, 0.625, 0.1847, 0.625, 0.2173, 0.6094, 0.2173, 0.6094, 0.5, 0.625, 0.5, 0.625, 0.5163, 0.6094, 0.5163, 0.125, 0.5, 0.375, 0.5, 0.375, 0.5163, 0.125, 0.5163, 0.625, 0.5, 0.875, 0.5, 0.875, 0.5163, 0.625, 0.5163, 0.4844, 0.5, 0.5, 0.5, 0.5, 0.5163, 0.4844, 0.5163, 0.5312, 0.5, 0.5625, 0.5, 0.5625, 0.5163, 0.5312, 0.5163, 0.4062, 0.5, 0.4375, 0.5, 0.4375, 0.5163, 0.4062, 0.5163, 0.4375, 0.5, 0.4688, 0.5, 0.4688, 0.5163, 0.4375, 0.5163, 0.4688, 0.5, 0.4844, 0.5, 0.4844, 0.5163, 0.4688, 0.5163, 0.5156, 0.5, 0.5312, 0.5, 0.5312, 0.5163, 0.5156, 0.5163, 0.5, 0.5, 0.5156, 0.5, 0.5156, 0.5163, 0.5, 0.5163, 0.5, 0.2173, 0.5156, 0.2173, 0.5156, 0.2337, 0.5, 0.2337, 0.5156, 0.2173, 0.5312, 0.2173, 0.5312, 0.2337, 0.5156, 0.2337, 0.4688, 0.2173, 0.4844, 0.2173, 0.4844, 0.2337, 0.4688, 0.2337, 0.4375, 0.2173, 0.4688, 0.2173, 0.4688, 0.2337, 0.4375, 0.2337, 0.4062, 0.2173, 0.4375, 0.2173, 0.4375, 0.2337, 0.4062, 0.2337, 0.5312, 0.2173, 0.5625, 0.2173, 0.5625, 0.2337, 0.5312, 0.2337, 0.4844, 0.2173, 0.5, 0.2173, 0.5, 0.2337, 0.4844, 0.2337, 0.6094, 0.2173, 0.625, 0.2173, 0.625, 0.2337, 0.6094, 0.2337, 0.5625, 0.2173, 0.5938, 0.2173, 0.5938, 0.2337, 0.5625, 0.2337, 0.5625, 0.5, 0.5938, 0.5, 0.5938, 0.5163, 0.5625, 0.5163, 0.5625, 0.1847, 0.5938, 0.1847, 0.5938, 0.2173, 0.5625, 0.2173, 0.5625, 0.5163, 0.5938, 0.5163, 0.5938, 0.5327, 0.5625, 0.5327, 0.5625, 0.7188, 0.5938, 0.7188, 0.5938, 0.7344, 0.5625, 0.7344, 0.5625, 0.0, 0.5938, 0.0, 0.5938, 0.01562, 0.5625, 0.01562, 0.5625, 0.6875, 0.5938, 0.6875, 0.5938, 0.7188, 0.5625, 0.7188, 0.5625, 0.01562, 0.5938, 0.01562, 0.5938, 0.03125, 0.5625, 0.03125, 0.5625, 0.5952, 0.5938, 0.5952, 0.5938, 0.6101, 0.5625, 0.6101, 0.5625, 0.125, 0.5938, 0.125, 0.5938, 0.1399, 0.5625, 0.1399, 0.5625, 0.5653, 0.5938, 0.5653, 0.5938, 0.5952, 0.5625, 0.5952, 0.5625, 0.1399, 0.5938, 0.1399, 0.5938, 0.1548, 0.5625, 0.1548, 0.5625, 0.09375, 0.5938, 0.09375, 0.5938, 0.1094, 0.5625, 0.1094, 0.5625, 0.625, 0.5938, 0.625, 0.5938, 0.6406, 0.5625, 0.6406, 0.5625, 0.0625, 0.5938, 0.0625, 0.5938, 0.09375, 0.5625, 0.09375, 0.5625, 0.6406, 0.5938, 0.6406, 0.5938, 0.6562, 0.5625, 0.6562, 0.5625, 0.6562, 0.5938, 0.6562, 0.5938, 0.6875, 0.5625, 0.6875, 0.5625, 0.03125, 0.5938, 0.03125, 0.5938, 0.0625, 0.5625, 0.0625, 0.5625, 0.1548, 0.5938, 0.1548, 0.5938, 0.1847, 0.5625, 0.1847, 0.5625, 0.5327, 0.5938, 0.5327, 0.5938, 0.5653, 0.5625, 0.5653, 0.5625, 0.1094, 0.5938, 0.1094, 0.5938, 0.125, 0.5625, 0.125, 0.5625, 0.6101, 0.5938, 0.6101, 0.5938, 0.625, 0.5625, 0.625, 0.5625, 0.75, 0.5938, 0.75, 0.5938, 1.0, 0.5625, 1.0, 0.5625, 0.7344, 0.5938, 0.7344, 0.5938, 0.75, 0.5625, 0.75, 0.5625, 0.25, 0.5938, 0.25, 0.5938, 0.5, 0.5625, 0.5, 0.5625, 0.2337, 0.5938, 0.2337, 0.5938, 0.25, 0.5625, 0.25, 0.5938, 0.2173, 0.6094, 0.2173, 0.6094, 0.2337, 0.5938, 0.2337, 0.5938, 0.5, 0.6094, 0.5, 0.6094, 0.5163, 0.5938, 0.5163, 0.5938, 0.1847, 0.6094, 0.1847, 0.6094, 0.2173, 0.5938, 0.2173, 0.5938, 0.5163, 0.6094, 0.5163, 0.6094, 0.5327, 0.5938, 0.5327, 0.5938, 0.7188, 0.6094, 0.7188, 0.6094, 0.7344, 0.5938, 0.7344, 0.5938, 0.0, 0.6094, 0.0, 0.6094, 0.01562, 0.5938, 0.01562, 0.5938, 0.6875, 0.6094, 0.6875, 0.6094, 0.7188, 0.5938, 0.7188, 0.5938, 0.01562, 0.6094, 0.01562, 0.6094, 0.03125, 0.5938, 0.03125, 0.5938, 0.5952, 0.6094, 0.5952, 0.6094, 0.6101, 0.5938, 0.6101, 0.5938, 0.125, 0.6094, 0.125, 0.6094, 0.1399, 0.5938, 0.1399, 0.5938, 0.5653, 0.6094, 0.5653, 0.6094, 0.5952, 0.5938, 0.5952, 0.5938, 0.1399, 0.6094, 0.1399, 0.6094, 0.1548, 0.5938, 0.1548, 0.5938, 0.09375, 0.6094, 0.09375, 0.6094, 0.1094, 0.5938, 0.1094, 0.5938, 0.625, 0.6094, 0.625, 0.6094, 0.6406, 0.5938, 0.6406, 0.5938, 0.0625, 0.6094, 0.0625, 0.6094, 0.09375, 0.5938, 0.09375, 0.5938, 0.6406, 0.6094, 0.6406, 0.6094, 0.6562, 0.5938, 0.6562, 0.5938, 0.6562, 0.6094, 0.6562, 0.6094, 0.6875, 0.5938, 0.6875, 0.5938, 0.03125, 0.6094, 0.03125, 0.6094, 0.0625, 0.5938, 0.0625, 0.5938, 0.1548, 0.6094, 0.1548, 0.6094, 0.1847, 0.5938, 0.1847, 0.5938, 0.5327, 0.6094, 0.5327, 0.6094, 0.5653, 0.5938, 0.5653, 0.5938, 0.1094, 0.6094, 0.1094, 0.6094, 0.125, 0.5938, 0.125, 0.5938, 0.6101, 0.6094, 0.6101, 0.6094, 0.625, 0.5938, 0.625, 0.5938, 0.75, 0.6094, 0.75, 0.6094, 1.0, 0.5938, 1.0, 0.5938, 0.7344, 0.6094, 0.7344, 0.6094, 0.75, 0.5938, 0.75, 0.5938, 0.25, 0.6094, 0.25, 0.6094, 0.5, 0.5938, 0.5, 0.5938, 0.2337, 0.6094, 0.2337, 0.6094, 0.25, 0.5938, 0.25, 0.3906, 0.2173, 0.4062, 0.2173, 0.4062, 0.2337, 0.3906, 0.2337, 0.3906, 0.5, 0.4062, 0.5, 0.4062, 0.5163, 0.3906, 0.5163, 0.3906, 0.5163, 0.4062, 0.5163, 0.4062, 0.5327, 0.3906, 0.5327, 0.3906, 0.1847, 0.4062, 0.1847, 0.4062, 0.2173, 0.3906, 0.2173, 0.3906, 0.7188, 0.4062, 0.7188, 0.4062, 0.7344, 0.3906, 0.7344, 0.3906, 0.0, 0.4062, 0.0, 0.4062, 0.01562, 0.3906, 0.01562, 0.3906, 0.01562, 0.4062, 0.01562, 0.4062, 0.03125, 0.3906, 0.03125, 0.3906, 0.6875, 0.4062, 0.6875, 0.4062, 0.7188, 0.3906, 0.7188, 0.3906, 0.5952, 0.4062, 0.5952, 0.4062, 0.6101, 0.3906, 0.6101, 0.3906, 0.125, 0.4062, 0.125, 0.4062, 0.1399, 0.3906, 0.1399, 0.3906, 0.1399, 0.4062, 0.1399, 0.4062, 0.1548, 0.3906, 0.1548, 0.3906, 0.5653, 0.4062, 0.5653, 0.4062, 0.5952, 0.3906, 0.5952, 0.3906, 0.09375, 0.4062, 0.09375, 0.4062, 0.1094, 0.3906, 0.1094, 0.3906, 0.625, 0.4062, 0.625, 0.4062, 0.6406, 0.3906, 0.6406, 0.3906, 0.6406, 0.4062, 0.6406, 0.4062, 0.6562, 0.3906, 0.6562, 0.3906, 0.0625, 0.4062, 0.0625, 0.4062, 0.09375, 0.3906, 0.09375, 0.3906, 0.75, 0.4062, 0.75, 0.4062, 1.0, 0.3906, 1.0, 0.3906, 0.7344, 0.4062, 0.7344, 0.4062, 0.75, 0.3906, 0.75, 0.3906, 0.25, 0.4062, 0.25, 0.4062, 0.5, 0.3906, 0.5, 0.3906, 0.2337, 0.4062, 0.2337, 0.4062, 0.25, 0.3906, 0.25, 0.3906, 0.1094, 0.4062, 0.1094, 0.4062, 0.125, 0.3906, 0.125, 0.3906, 0.6101, 0.4062, 0.6101, 0.4062, 0.625, 0.3906, 0.625, 0.3906, 0.5327, 0.4062, 0.5327, 0.4062, 0.5653, 0.3906, 0.5653, 0.3906, 0.1548, 0.4062, 0.1548, 0.4062, 0.1847, 0.3906, 0.1847, 0.3906, 0.03125, 0.4062, 0.03125, 0.4062, 0.0625, 0.3906, 0.0625, 0.3906, 0.6562, 0.4062, 0.6562, 0.4062, 0.6875, 0.3906, 0.6875, 0.375, 0.6562, 0.3906, 0.6562, 0.3906, 0.6875, 0.375, 0.6875, 0.375, 0.03125, 0.3906, 0.03125, 0.3906, 0.0625, 0.375, 0.0625, 0.375, 0.1548, 0.3906, 0.1548, 0.3906, 0.1847, 0.375, 0.1847, 0.375, 0.5327, 0.3906, 0.5327, 0.3906, 0.5653, 0.375, 0.5653, 0.375, 0.6101, 0.3906, 0.6101, 0.3906, 0.625, 0.375, 0.625, 0.375, 0.1094, 0.3906, 0.1094, 0.3906, 0.125, 0.375, 0.125, 0.375, 0.2337, 0.3906, 0.2337, 0.3906, 0.25, 0.375, 0.25, 0.375, 0.25, 0.3906, 0.25, 0.3906, 0.5, 0.375, 0.5, 0.375, 0.7344, 0.3906, 0.7344, 0.3906, 0.75, 0.375, 0.75, 0.375, 0.75, 0.3906, 0.75, 0.3906, 1.0, 0.375, 1.0, 0.375, 0.0625, 0.3906, 0.0625, 0.3906, 0.09375, 0.375, 0.09375, 0.375, 0.6406, 0.3906, 0.6406, 0.3906, 0.6562, 0.375, 0.6562, 0.375, 0.625, 0.3906, 0.625, 0.3906, 0.6406, 0.375, 0.6406, 0.375, 0.09375, 0.3906, 0.09375, 0.3906, 0.1094, 0.375, 0.1094, 0.375, 0.5653, 0.3906, 0.5653, 0.3906, 0.5952, 0.375, 0.5952, 0.375, 0.1399, 0.3906, 0.1399, 0.3906, 0.1548, 0.375, 0.1548, 0.375, 0.125, 0.3906, 0.125, 0.3906, 0.1399, 0.375, 0.1399, 0.375, 0.5952, 0.3906, 0.5952, 0.3906, 0.6101, 0.375, 0.6101, 0.375, 0.6875, 0.3906, 0.6875, 0.3906, 0.7188, 0.375, 0.7188, 0.375, 0.01562, 0.3906, 0.01562, 0.3906, 0.03125, 0.375, 0.03125, 0.375, 0.0, 0.3906, 0.0, 0.3906, 0.01562, 0.375, 0.01562, 0.375, 0.7188, 0.3906, 0.7188, 0.3906, 0.7344, 0.375, 0.7344, 0.375, 0.1847, 0.3906, 0.1847, 0.3906, 0.2173, 0.375, 0.2173, 0.375, 0.5163, 0.3906, 0.5163, 0.3906, 0.5327, 0.375, 0.5327, 0.375, 0.5, 0.3906, 0.5, 0.3906, 0.5163, 0.375, 0.5163, 0.375, 0.2173, 0.3906, 0.2173, 0.3906, 0.2337, 0.375, 0.2337])
me_cube_005.materials.append(mat_blue)
me_cube_005.use_remesh_fix_poles = True
me_cube_005.use_remesh_preserve_attributes = False
me_cube_005.use_mirror_vertex_groups = False
me_cube_005.update()

# ---- objects
ob_bendy = bpy.data.objects.new('Bendy', me_cube)
ob_light = bpy.data.objects.new('Light', light_light)
ob_camera = bpy.data.objects.new('Camera', cam_camera)
ob_long = bpy.data.objects.new('Long', me_cube_002)
ob_t = bpy.data.objects.new('T', me_cube_003)
ob_twobytwo = bpy.data.objects.new('twobytwo', me_cube_005)

# ---- transforms, parenting, visibility, modifiers, constraints
ob_bendy.location = (0.0, 0.0, 1.0)
ob_bendy.lock_rotations_4d = False
ob_bendy.empty_display_type = 'ARROWS'
ob_bendy.lineart.crease_threshold = 0.0
ob_light.location = (4.076, 1.005, 5.904)
ob_light.rotation_euler = (0.6503, 0.05522, 1.866)
ob_light.lock_rotations_4d = False
ob_light.empty_display_type = 'ARROWS'
ob_light.color = (0.0, 0.0, 0.0, 0.0)
ob_light.lineart.crease_threshold = 0.0
ob_camera.location = (7.359, -6.926, 4.958)
ob_camera.rotation_euler = (1.109, 0.0, 0.8149)
ob_camera.lock_rotations_4d = False
ob_camera.empty_display_type = 'ARROWS'
ob_camera.color = (0.0, 0.0, 0.0, 0.0)
ob_camera.display_type = 'WIRE'
ob_camera.lineart.crease_threshold = 0.0
ob_long.location = (1.286, 11.23, -0.2034)
ob_long.lineart.crease_threshold = 0.0
ob_t.location = (-6.925, 1.757, 1.62)
ob_t.lineart.crease_threshold = 0.0
ob_twobytwo.location = (5.475, 1.757, 3.0)
ob_twobytwo.scale = (1.0, 2.0, 2.0)
ob_twobytwo.lineart.crease_threshold = 0.0

# ---- collection membership
col_collection.objects.link(ob_bendy)
col_collection.objects.link(ob_light)
col_collection.objects.link(ob_camera)
col_collection.objects.link(ob_long)
col_collection.objects.link(ob_t)
col_collection.objects.link(ob_twobytwo)

# ---- scene / render settings (as saved in the file)
scene.camera = ob_camera
scene.frame_start = 1; scene.frame_end = 250; scene.frame_set(83)
scene.render.engine = 'BLENDER_EEVEE_NEXT'
scene.cycles.use_denoising = False
scene.cycles.samples = 128
scene.cycles.sampling_pattern = 'TABULATED_SOBOL'
scene.cycles.use_adaptive_sampling = False
scene.cycles.use_light_tree = False
scene.view_settings.view_transform = 'Filmic'
bpy.context.view_layer.update()
